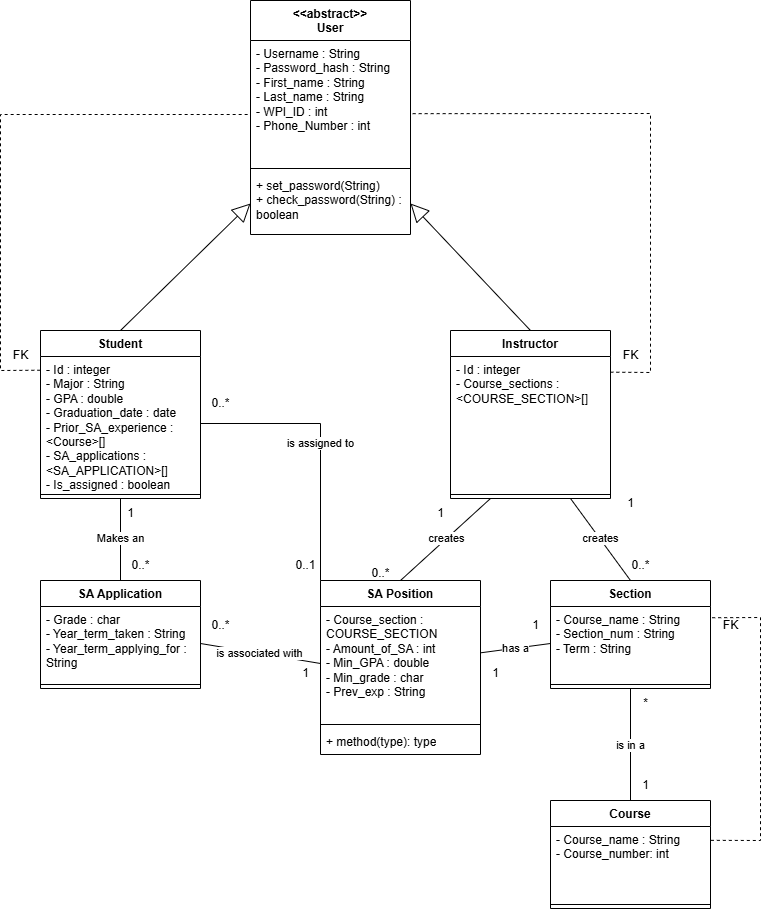

The diagram above was exported from draw.io. Its source (the exported page's mxGraphModel, read from the mxfile embedded in the PNG):
<mxGraphModel dx="3475" dy="3505" grid="1" gridSize="10" guides="1" tooltips="1" connect="1" arrows="1" fold="1" page="1" pageScale="1" pageWidth="850" pageHeight="1100" math="0" shadow="0">
  <root>
    <mxCell id="0" />
    <mxCell id="1" parent="0" />
    <mxCell id="egUWKHkFEpGAhcdA0Lz_-1" value="&amp;lt;&amp;lt;abstract&amp;gt;&amp;gt;&lt;div&gt;User&lt;/div&gt;" style="swimlane;fontStyle=1;align=center;verticalAlign=top;childLayout=stackLayout;horizontal=1;startSize=40;horizontalStack=0;resizeParent=1;resizeParentMax=0;resizeLast=0;collapsible=1;marginBottom=0;whiteSpace=wrap;html=1;" parent="1" vertex="1">
      <mxGeometry x="90" y="-1270" width="160" height="234" as="geometry" />
    </mxCell>
    <mxCell id="egUWKHkFEpGAhcdA0Lz_-2" value="&lt;div&gt;&lt;div&gt;- Username : String&lt;/div&gt;&lt;div&gt;- Password_hash : String&lt;/div&gt;&lt;div&gt;- First_name : String&lt;/div&gt;&lt;div&gt;- Last_name : String&lt;/div&gt;&lt;div&gt;- WPI_ID : int&lt;/div&gt;&lt;div&gt;- Phone_Number : int&lt;/div&gt;&lt;/div&gt;&lt;div&gt;&lt;br&gt;&lt;/div&gt;" style="text;strokeColor=none;fillColor=none;align=left;verticalAlign=top;spacingLeft=4;spacingRight=4;overflow=hidden;rotatable=0;points=[[0,0.5],[1,0.5]];portConstraint=eastwest;whiteSpace=wrap;html=1;" parent="egUWKHkFEpGAhcdA0Lz_-1" vertex="1">
      <mxGeometry y="40" width="160" height="124" as="geometry" />
    </mxCell>
    <mxCell id="egUWKHkFEpGAhcdA0Lz_-3" value="" style="line;strokeWidth=1;fillColor=none;align=left;verticalAlign=middle;spacingTop=-1;spacingLeft=3;spacingRight=3;rotatable=0;labelPosition=right;points=[];portConstraint=eastwest;strokeColor=inherit;" parent="egUWKHkFEpGAhcdA0Lz_-1" vertex="1">
      <mxGeometry y="164" width="160" height="8" as="geometry" />
    </mxCell>
    <mxCell id="egUWKHkFEpGAhcdA0Lz_-4" value="&lt;div&gt;+ set_password(String)&lt;/div&gt;&lt;div&gt;+ check_password(String) : boolean&lt;/div&gt;&lt;div&gt;&lt;br&gt;&lt;/div&gt;" style="text;strokeColor=none;fillColor=none;align=left;verticalAlign=top;spacingLeft=4;spacingRight=4;overflow=hidden;rotatable=0;points=[[0,0.5],[1,0.5]];portConstraint=eastwest;whiteSpace=wrap;html=1;" parent="egUWKHkFEpGAhcdA0Lz_-1" vertex="1">
      <mxGeometry y="172" width="160" height="62" as="geometry" />
    </mxCell>
    <mxCell id="aVLpe3F1GtvXcgsND469-6" value="" style="edgeStyle=orthogonalEdgeStyle;rounded=0;orthogonalLoop=1;jettySize=auto;html=1;entryX=0.5;entryY=0;entryDx=0;entryDy=0;strokeColor=none;" edge="1" parent="1" source="DliQGd69ADsq1PR4v1aX-1" target="DliQGd69ADsq1PR4v1aX-18">
      <mxGeometry relative="1" as="geometry" />
    </mxCell>
    <mxCell id="DliQGd69ADsq1PR4v1aX-1" value="Student" style="swimlane;fontStyle=1;align=center;verticalAlign=top;childLayout=stackLayout;horizontal=1;startSize=26;horizontalStack=0;resizeParent=1;resizeParentMax=0;resizeLast=0;collapsible=1;marginBottom=0;whiteSpace=wrap;html=1;" parent="1" vertex="1">
      <mxGeometry x="-120" y="-940" width="160" height="168" as="geometry" />
    </mxCell>
    <mxCell id="DliQGd69ADsq1PR4v1aX-2" value="&lt;div&gt;- Id : integer&lt;/div&gt;&lt;div&gt;- Major : String&lt;/div&gt;&lt;div&gt;- GPA : double&lt;/div&gt;&lt;div&gt;- Graduation_date : date&lt;/div&gt;&lt;div&gt;- Prior_SA_experience : &amp;lt;Course&amp;gt;[]&lt;/div&gt;&lt;div&gt;- SA_applications : &amp;lt;SA_APPLICATION&amp;gt;[]&lt;/div&gt;&lt;div&gt;- Is_assigned : boolean&lt;/div&gt;&lt;div&gt;- Address: String&lt;/div&gt;" style="text;strokeColor=none;fillColor=none;align=left;verticalAlign=top;spacingLeft=4;spacingRight=4;overflow=hidden;rotatable=0;points=[[0,0.5],[1,0.5]];portConstraint=eastwest;whiteSpace=wrap;html=1;" parent="DliQGd69ADsq1PR4v1aX-1" vertex="1">
      <mxGeometry y="26" width="160" height="134" as="geometry" />
    </mxCell>
    <mxCell id="DliQGd69ADsq1PR4v1aX-3" value="" style="line;strokeWidth=1;fillColor=none;align=left;verticalAlign=middle;spacingTop=-1;spacingLeft=3;spacingRight=3;rotatable=0;labelPosition=right;points=[];portConstraint=eastwest;strokeColor=inherit;" parent="DliQGd69ADsq1PR4v1aX-1" vertex="1">
      <mxGeometry y="160" width="160" height="8" as="geometry" />
    </mxCell>
    <mxCell id="DliQGd69ADsq1PR4v1aX-5" value="" style="endArrow=block;endSize=16;endFill=0;html=1;rounded=0;exitX=0.5;exitY=0;exitDx=0;exitDy=0;entryX=0;entryY=0.5;entryDx=0;entryDy=0;" edge="1" parent="1" source="DliQGd69ADsq1PR4v1aX-1" target="egUWKHkFEpGAhcdA0Lz_-4">
      <mxGeometry width="160" relative="1" as="geometry">
        <mxPoint x="340" y="-860" as="sourcePoint" />
        <mxPoint x="170" y="-1010" as="targetPoint" />
      </mxGeometry>
    </mxCell>
    <mxCell id="aVLpe3F1GtvXcgsND469-1" value="Instructor" style="swimlane;fontStyle=1;align=center;verticalAlign=top;childLayout=stackLayout;horizontal=1;startSize=26;horizontalStack=0;resizeParent=1;resizeParentMax=0;resizeLast=0;collapsible=1;marginBottom=0;whiteSpace=wrap;html=1;" vertex="1" parent="1">
      <mxGeometry x="290" y="-940" width="160" height="168" as="geometry" />
    </mxCell>
    <mxCell id="aVLpe3F1GtvXcgsND469-2" value="&lt;div&gt;- Id : integer&lt;/div&gt;&lt;div&gt;- Course_sections : &amp;lt;COURSE_SECTION&amp;gt;[]&lt;/div&gt;" style="text;strokeColor=none;fillColor=none;align=left;verticalAlign=top;spacingLeft=4;spacingRight=4;overflow=hidden;rotatable=0;points=[[0,0.5],[1,0.5]];portConstraint=eastwest;whiteSpace=wrap;html=1;" vertex="1" parent="aVLpe3F1GtvXcgsND469-1">
      <mxGeometry y="26" width="160" height="134" as="geometry" />
    </mxCell>
    <mxCell id="aVLpe3F1GtvXcgsND469-3" value="" style="line;strokeWidth=1;fillColor=none;align=left;verticalAlign=middle;spacingTop=-1;spacingLeft=3;spacingRight=3;rotatable=0;labelPosition=right;points=[];portConstraint=eastwest;strokeColor=inherit;" vertex="1" parent="aVLpe3F1GtvXcgsND469-1">
      <mxGeometry y="160" width="160" height="8" as="geometry" />
    </mxCell>
    <mxCell id="DliQGd69ADsq1PR4v1aX-6" value="Course" style="swimlane;fontStyle=1;align=center;verticalAlign=top;childLayout=stackLayout;horizontal=1;startSize=26;horizontalStack=0;resizeParent=1;resizeParentMax=0;resizeLast=0;collapsible=1;marginBottom=0;whiteSpace=wrap;html=1;" vertex="1" parent="1">
      <mxGeometry x="390" y="-470" width="160" height="108" as="geometry" />
    </mxCell>
    <mxCell id="DliQGd69ADsq1PR4v1aX-7" value="&lt;div&gt;&lt;span style=&quot;background-color: initial;&quot;&gt;- Course_name : String&lt;/span&gt;&lt;/div&gt;&lt;div&gt;- Course_number: int&lt;/div&gt;&lt;div&gt;&lt;br&gt;&lt;/div&gt;" style="text;strokeColor=none;fillColor=none;align=left;verticalAlign=top;spacingLeft=4;spacingRight=4;overflow=hidden;rotatable=0;points=[[0,0.5],[1,0.5]];portConstraint=eastwest;whiteSpace=wrap;html=1;" vertex="1" parent="DliQGd69ADsq1PR4v1aX-6">
      <mxGeometry y="26" width="160" height="74" as="geometry" />
    </mxCell>
    <mxCell id="DliQGd69ADsq1PR4v1aX-8" value="" style="line;strokeWidth=1;fillColor=none;align=left;verticalAlign=middle;spacingTop=-1;spacingLeft=3;spacingRight=3;rotatable=0;labelPosition=right;points=[];portConstraint=eastwest;strokeColor=inherit;" vertex="1" parent="DliQGd69ADsq1PR4v1aX-6">
      <mxGeometry y="100" width="160" height="8" as="geometry" />
    </mxCell>
    <mxCell id="DliQGd69ADsq1PR4v1aX-10" value="Section" style="swimlane;fontStyle=1;align=center;verticalAlign=top;childLayout=stackLayout;horizontal=1;startSize=26;horizontalStack=0;resizeParent=1;resizeParentMax=0;resizeLast=0;collapsible=1;marginBottom=0;whiteSpace=wrap;html=1;" vertex="1" parent="1">
      <mxGeometry x="390" y="-690" width="160" height="108" as="geometry" />
    </mxCell>
    <mxCell id="DliQGd69ADsq1PR4v1aX-11" value="&lt;div&gt;- Course_name : String&lt;/div&gt;&lt;div&gt;- Section_num : String&lt;/div&gt;&lt;div&gt;- Term : String&lt;/div&gt;&lt;div&gt;&lt;br&gt;&lt;/div&gt;" style="text;strokeColor=none;fillColor=none;align=left;verticalAlign=top;spacingLeft=4;spacingRight=4;overflow=hidden;rotatable=0;points=[[0,0.5],[1,0.5]];portConstraint=eastwest;whiteSpace=wrap;html=1;" vertex="1" parent="DliQGd69ADsq1PR4v1aX-10">
      <mxGeometry y="26" width="160" height="74" as="geometry" />
    </mxCell>
    <mxCell id="DliQGd69ADsq1PR4v1aX-12" value="" style="line;strokeWidth=1;fillColor=none;align=left;verticalAlign=middle;spacingTop=-1;spacingLeft=3;spacingRight=3;rotatable=0;labelPosition=right;points=[];portConstraint=eastwest;strokeColor=inherit;" vertex="1" parent="DliQGd69ADsq1PR4v1aX-10">
      <mxGeometry y="100" width="160" height="8" as="geometry" />
    </mxCell>
    <mxCell id="aVLpe3F1GtvXcgsND469-4" value="" style="endArrow=block;endSize=16;endFill=0;html=1;rounded=0;exitX=0.5;exitY=0;exitDx=0;exitDy=0;entryX=1;entryY=0.5;entryDx=0;entryDy=0;" edge="1" parent="1" source="aVLpe3F1GtvXcgsND469-1" target="egUWKHkFEpGAhcdA0Lz_-4">
      <mxGeometry width="160" relative="1" as="geometry">
        <mxPoint x="470" y="-1070" as="sourcePoint" />
        <mxPoint x="600" y="-1197" as="targetPoint" />
      </mxGeometry>
    </mxCell>
    <mxCell id="DliQGd69ADsq1PR4v1aX-14" value="SA Position" style="swimlane;fontStyle=1;align=center;verticalAlign=top;childLayout=stackLayout;horizontal=1;startSize=26;horizontalStack=0;resizeParent=1;resizeParentMax=0;resizeLast=0;collapsible=1;marginBottom=0;whiteSpace=wrap;html=1;" vertex="1" parent="1">
      <mxGeometry x="160" y="-690" width="160" height="174" as="geometry" />
    </mxCell>
    <mxCell id="DliQGd69ADsq1PR4v1aX-15" value="&lt;div&gt;- Course_section : COURSE_SECTION&lt;/div&gt;&lt;div&gt;- Amount_of_SA : int&lt;/div&gt;&lt;div&gt;- Min_GPA : double&lt;/div&gt;&lt;div&gt;- Min_grade : char&lt;/div&gt;&lt;div&gt;- Prev_exp : String&lt;/div&gt;&lt;div&gt;&lt;br&gt;&lt;/div&gt;" style="text;strokeColor=none;fillColor=none;align=left;verticalAlign=top;spacingLeft=4;spacingRight=4;overflow=hidden;rotatable=0;points=[[0,0.5],[1,0.5]];portConstraint=eastwest;whiteSpace=wrap;html=1;" vertex="1" parent="DliQGd69ADsq1PR4v1aX-14">
      <mxGeometry y="26" width="160" height="114" as="geometry" />
    </mxCell>
    <mxCell id="DliQGd69ADsq1PR4v1aX-16" value="" style="line;strokeWidth=1;fillColor=none;align=left;verticalAlign=middle;spacingTop=-1;spacingLeft=3;spacingRight=3;rotatable=0;labelPosition=right;points=[];portConstraint=eastwest;strokeColor=inherit;" vertex="1" parent="DliQGd69ADsq1PR4v1aX-14">
      <mxGeometry y="140" width="160" height="8" as="geometry" />
    </mxCell>
    <mxCell id="DliQGd69ADsq1PR4v1aX-17" value="+ method(type): type" style="text;strokeColor=none;fillColor=none;align=left;verticalAlign=top;spacingLeft=4;spacingRight=4;overflow=hidden;rotatable=0;points=[[0,0.5],[1,0.5]];portConstraint=eastwest;whiteSpace=wrap;html=1;" vertex="1" parent="DliQGd69ADsq1PR4v1aX-14">
      <mxGeometry y="148" width="160" height="26" as="geometry" />
    </mxCell>
    <mxCell id="DliQGd69ADsq1PR4v1aX-18" value="SA Application" style="swimlane;fontStyle=1;align=center;verticalAlign=top;childLayout=stackLayout;horizontal=1;startSize=26;horizontalStack=0;resizeParent=1;resizeParentMax=0;resizeLast=0;collapsible=1;marginBottom=0;whiteSpace=wrap;html=1;" vertex="1" parent="1">
      <mxGeometry x="-120" y="-690" width="160" height="108" as="geometry" />
    </mxCell>
    <mxCell id="DliQGd69ADsq1PR4v1aX-19" value="&lt;div&gt;- Grade : char&lt;/div&gt;&lt;div&gt;- Year_term_taken : String&lt;/div&gt;&lt;div&gt;- Year_term_applying_for : String&lt;/div&gt;&lt;div&gt;&lt;br&gt;&lt;/div&gt;" style="text;strokeColor=none;fillColor=none;align=left;verticalAlign=top;spacingLeft=4;spacingRight=4;overflow=hidden;rotatable=0;points=[[0,0.5],[1,0.5]];portConstraint=eastwest;whiteSpace=wrap;html=1;" vertex="1" parent="DliQGd69ADsq1PR4v1aX-18">
      <mxGeometry y="26" width="160" height="74" as="geometry" />
    </mxCell>
    <mxCell id="DliQGd69ADsq1PR4v1aX-20" value="" style="line;strokeWidth=1;fillColor=none;align=left;verticalAlign=middle;spacingTop=-1;spacingLeft=3;spacingRight=3;rotatable=0;labelPosition=right;points=[];portConstraint=eastwest;strokeColor=inherit;" vertex="1" parent="DliQGd69ADsq1PR4v1aX-18">
      <mxGeometry y="100" width="160" height="8" as="geometry" />
    </mxCell>
    <mxCell id="DliQGd69ADsq1PR4v1aX-22" value="" style="endArrow=none;dashed=1;html=1;rounded=0;exitX=0.996;exitY=0.991;exitDx=0;exitDy=0;exitPerimeter=0;" edge="1" parent="1" source="DliQGd69ADsq1PR4v1aX-23">
      <mxGeometry width="50" height="50" relative="1" as="geometry">
        <mxPoint x="-120" y="-898" as="sourcePoint" />
        <mxPoint x="90" y="-1156" as="targetPoint" />
        <Array as="points">
          <mxPoint x="-160" y="-900" />
          <mxPoint x="-160" y="-1156" />
        </Array>
      </mxGeometry>
    </mxCell>
    <mxCell id="DliQGd69ADsq1PR4v1aX-23" value="FK" style="text;html=1;align=center;verticalAlign=middle;resizable=0;points=[];autosize=1;strokeColor=none;fillColor=none;" vertex="1" parent="1">
      <mxGeometry x="-160" y="-930" width="40" height="30" as="geometry" />
    </mxCell>
    <mxCell id="DliQGd69ADsq1PR4v1aX-24" value="" style="endArrow=none;dashed=1;html=1;rounded=0;exitX=0.999;exitY=0.117;exitDx=0;exitDy=0;exitPerimeter=0;entryX=0.997;entryY=0.59;entryDx=0;entryDy=0;entryPerimeter=0;" edge="1" parent="1" source="aVLpe3F1GtvXcgsND469-2" target="egUWKHkFEpGAhcdA0Lz_-2">
      <mxGeometry width="50" height="50" relative="1" as="geometry">
        <mxPoint x="260" y="-970" as="sourcePoint" />
        <mxPoint x="310" y="-1020" as="targetPoint" />
        <Array as="points">
          <mxPoint x="490" y="-898" />
          <mxPoint x="490" y="-1157" />
        </Array>
      </mxGeometry>
    </mxCell>
    <mxCell id="DliQGd69ADsq1PR4v1aX-25" value="FK" style="text;html=1;align=center;verticalAlign=middle;resizable=0;points=[];autosize=1;strokeColor=none;fillColor=none;" vertex="1" parent="1">
      <mxGeometry x="450" y="-930" width="40" height="30" as="geometry" />
    </mxCell>
    <mxCell id="DliQGd69ADsq1PR4v1aX-26" value="creates" style="endArrow=none;endFill=0;endSize=12;html=1;rounded=0;exitX=0.25;exitY=1;exitDx=0;exitDy=0;entryX=0.5;entryY=0;entryDx=0;entryDy=0;" edge="1" parent="1" source="aVLpe3F1GtvXcgsND469-1" target="DliQGd69ADsq1PR4v1aX-14">
      <mxGeometry width="160" relative="1" as="geometry">
        <mxPoint x="240" y="-590" as="sourcePoint" />
        <mxPoint x="400" y="-590" as="targetPoint" />
      </mxGeometry>
    </mxCell>
    <mxCell id="DliQGd69ADsq1PR4v1aX-27" value="creates" style="endArrow=none;endFill=0;endSize=12;html=1;rounded=0;exitX=0.75;exitY=1;exitDx=0;exitDy=0;entryX=0.5;entryY=0;entryDx=0;entryDy=0;" edge="1" parent="1" source="aVLpe3F1GtvXcgsND469-1" target="DliQGd69ADsq1PR4v1aX-10">
      <mxGeometry width="160" relative="1" as="geometry">
        <mxPoint x="340" y="-762" as="sourcePoint" />
        <mxPoint x="290" y="-680" as="targetPoint" />
      </mxGeometry>
    </mxCell>
    <mxCell id="DliQGd69ADsq1PR4v1aX-28" value="Makes an" style="endArrow=none;endFill=0;endSize=12;html=1;rounded=0;exitX=0.5;exitY=1;exitDx=0;exitDy=0;entryX=0.5;entryY=0;entryDx=0;entryDy=0;" edge="1" parent="1" source="DliQGd69ADsq1PR4v1aX-1" target="DliQGd69ADsq1PR4v1aX-18">
      <mxGeometry width="160" relative="1" as="geometry">
        <mxPoint x="210" y="-710" as="sourcePoint" />
        <mxPoint x="370" y="-710" as="targetPoint" />
      </mxGeometry>
    </mxCell>
    <mxCell id="DliQGd69ADsq1PR4v1aX-29" value="is in a" style="endArrow=none;endFill=0;endSize=12;html=1;rounded=0;entryX=0.5;entryY=1;entryDx=0;entryDy=0;exitX=0.5;exitY=0;exitDx=0;exitDy=0;" edge="1" parent="1" source="DliQGd69ADsq1PR4v1aX-6" target="DliQGd69ADsq1PR4v1aX-10">
      <mxGeometry width="160" relative="1" as="geometry">
        <mxPoint x="210" y="-520" as="sourcePoint" />
        <mxPoint x="370" y="-520" as="targetPoint" />
      </mxGeometry>
    </mxCell>
    <mxCell id="DliQGd69ADsq1PR4v1aX-32" value="is associated with" style="endArrow=none;html=1;rounded=0;exitX=1;exitY=0.5;exitDx=0;exitDy=0;entryX=0;entryY=0.5;entryDx=0;entryDy=0;" edge="1" parent="1" source="DliQGd69ADsq1PR4v1aX-19" target="DliQGd69ADsq1PR4v1aX-15">
      <mxGeometry width="50" height="50" relative="1" as="geometry">
        <mxPoint x="200" y="-770" as="sourcePoint" />
        <mxPoint x="250" y="-820" as="targetPoint" />
      </mxGeometry>
    </mxCell>
    <mxCell id="aVLpe3F1GtvXcgsND469-8" value="has a" style="rounded=0;orthogonalLoop=1;jettySize=auto;html=1;entryX=0;entryY=0.5;entryDx=0;entryDy=0;endArrow=none;endFill=0;" edge="1" parent="1" source="DliQGd69ADsq1PR4v1aX-15" target="DliQGd69ADsq1PR4v1aX-11">
      <mxGeometry relative="1" as="geometry" />
    </mxCell>
    <mxCell id="L7bbJIUmN42GRpiF2uwK-1" value="0..*" style="text;html=1;align=center;verticalAlign=middle;resizable=0;points=[];autosize=1;strokeColor=none;fillColor=none;" vertex="1" parent="1">
      <mxGeometry x="-40" y="-720" width="40" height="30" as="geometry" />
    </mxCell>
    <mxCell id="L7bbJIUmN42GRpiF2uwK-2" value="1" style="text;html=1;align=center;verticalAlign=middle;resizable=0;points=[];autosize=1;strokeColor=none;fillColor=none;" vertex="1" parent="1">
      <mxGeometry x="-45" y="-772" width="30" height="30" as="geometry" />
    </mxCell>
    <mxCell id="L7bbJIUmN42GRpiF2uwK-3" value="1" style="text;html=1;align=center;verticalAlign=middle;resizable=0;points=[];autosize=1;strokeColor=none;fillColor=none;" vertex="1" parent="1">
      <mxGeometry x="265" y="-772" width="30" height="30" as="geometry" />
    </mxCell>
    <mxCell id="DliQGd69ADsq1PR4v1aX-35" value="1" style="text;html=1;align=center;verticalAlign=middle;resizable=0;points=[];autosize=1;strokeColor=none;fillColor=none;" vertex="1" parent="1">
      <mxGeometry x="320" y="-612" width="30" height="30" as="geometry" />
    </mxCell>
    <mxCell id="L7bbJIUmN42GRpiF2uwK-4" value="0..*" style="text;html=1;align=center;verticalAlign=middle;resizable=0;points=[];autosize=1;strokeColor=none;fillColor=none;" vertex="1" parent="1">
      <mxGeometry x="200" y="-712" width="40" height="30" as="geometry" />
    </mxCell>
    <mxCell id="DliQGd69ADsq1PR4v1aX-36" value="1" style="text;html=1;align=center;verticalAlign=middle;resizable=0;points=[];autosize=1;strokeColor=none;fillColor=none;" vertex="1" parent="1">
      <mxGeometry x="360" y="-660" width="30" height="30" as="geometry" />
    </mxCell>
    <mxCell id="DliQGd69ADsq1PR4v1aX-34" value="1" style="text;html=1;align=center;verticalAlign=middle;resizable=0;points=[];autosize=1;strokeColor=none;fillColor=none;" vertex="1" parent="1">
      <mxGeometry x="470" y="-500" width="30" height="30" as="geometry" />
    </mxCell>
    <mxCell id="DliQGd69ADsq1PR4v1aX-33" value="*" style="text;html=1;align=center;verticalAlign=middle;resizable=0;points=[];autosize=1;strokeColor=none;fillColor=none;" vertex="1" parent="1">
      <mxGeometry x="470" y="-582" width="30" height="30" as="geometry" />
    </mxCell>
    <mxCell id="aVLpe3F1GtvXcgsND469-9" value="is assigned to" style="edgeStyle=orthogonalEdgeStyle;rounded=0;orthogonalLoop=1;jettySize=auto;html=1;exitX=0;exitY=0;exitDx=0;exitDy=0;entryX=1;entryY=0.5;entryDx=0;entryDy=0;endArrow=none;endFill=0;" edge="1" parent="1" source="DliQGd69ADsq1PR4v1aX-14" target="DliQGd69ADsq1PR4v1aX-2">
      <mxGeometry relative="1" as="geometry" />
    </mxCell>
    <mxCell id="DliQGd69ADsq1PR4v1aX-38" value="0..*" style="text;html=1;align=center;verticalAlign=middle;resizable=0;points=[];autosize=1;strokeColor=none;fillColor=none;" vertex="1" parent="1">
      <mxGeometry x="460" y="-720" width="40" height="30" as="geometry" />
    </mxCell>
    <mxCell id="DliQGd69ADsq1PR4v1aX-37" value="1" style="text;html=1;align=center;verticalAlign=middle;resizable=0;points=[];autosize=1;strokeColor=none;fillColor=none;" vertex="1" parent="1">
      <mxGeometry x="455" y="-782" width="30" height="30" as="geometry" />
    </mxCell>
    <mxCell id="DliQGd69ADsq1PR4v1aX-39" value="0..*" style="text;html=1;align=center;verticalAlign=middle;resizable=0;points=[];autosize=1;strokeColor=none;fillColor=none;" vertex="1" parent="1">
      <mxGeometry x="40" y="-660" width="40" height="30" as="geometry" />
    </mxCell>
    <mxCell id="aVLpe3F1GtvXcgsND469-10" value="0..*" style="text;html=1;align=center;verticalAlign=middle;resizable=0;points=[];autosize=1;strokeColor=none;fillColor=none;" vertex="1" parent="1">
      <mxGeometry x="40" y="-882" width="40" height="30" as="geometry" />
    </mxCell>
    <mxCell id="DliQGd69ADsq1PR4v1aX-40" value="1" style="text;html=1;align=center;verticalAlign=middle;resizable=0;points=[];autosize=1;strokeColor=none;fillColor=none;" vertex="1" parent="1">
      <mxGeometry x="130" y="-612" width="30" height="30" as="geometry" />
    </mxCell>
    <mxCell id="DliQGd69ADsq1PR4v1aX-41" value="0..1" style="text;html=1;align=center;verticalAlign=middle;resizable=0;points=[];autosize=1;strokeColor=none;fillColor=none;" vertex="1" parent="1">
      <mxGeometry x="125" y="-720" width="40" height="30" as="geometry" />
    </mxCell>
    <mxCell id="DliQGd69ADsq1PR4v1aX-43" value="" style="endArrow=none;dashed=1;html=1;rounded=0;entryX=0.996;entryY=0.152;entryDx=0;entryDy=0;entryPerimeter=0;exitX=1.002;exitY=0.187;exitDx=0;exitDy=0;exitPerimeter=0;" edge="1" parent="1" source="DliQGd69ADsq1PR4v1aX-7" target="DliQGd69ADsq1PR4v1aX-11">
      <mxGeometry width="50" height="50" relative="1" as="geometry">
        <mxPoint x="370" y="-540" as="sourcePoint" />
        <mxPoint x="420" y="-590" as="targetPoint" />
        <Array as="points">
          <mxPoint x="600" y="-430" />
          <mxPoint x="600" y="-653" />
        </Array>
      </mxGeometry>
    </mxCell>
    <mxCell id="DliQGd69ADsq1PR4v1aX-44" value="FK" style="text;html=1;align=center;verticalAlign=middle;resizable=0;points=[];autosize=1;strokeColor=none;fillColor=none;" vertex="1" parent="1">
      <mxGeometry x="550" y="-660" width="40" height="30" as="geometry" />
    </mxCell>
  </root>
</mxGraphModel>